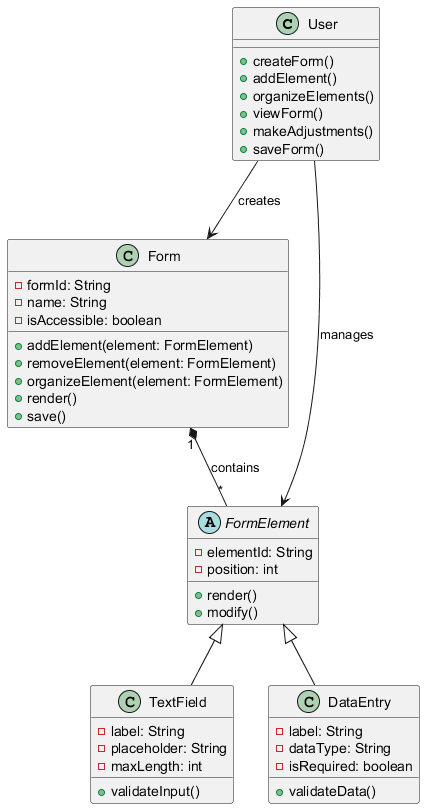

The diagram above was rendered by PlantUML. Its source (embedded in the PNG):
@startuml
class User {
  + createForm()
  + addElement()
  + organizeElements()
  + viewForm()
  + makeAdjustments()
  + saveForm()
}

class Form {
  - formId: String
  - name: String
  - isAccessible: boolean
  + addElement(element: FormElement)
  + removeElement(element: FormElement)
  + organizeElement(element: FormElement)
  + render()
  + save()
}

abstract class FormElement {
  - elementId: String
  - position: int
  + render()
  + modify()
}

class TextField extends FormElement {
  - label: String
  - placeholder: String
  - maxLength: int
  + validateInput()
}

class DataEntry extends FormElement {
  - label: String
  - dataType: String
  - isRequired: boolean
  + validateData()
}

User --> Form : creates
Form "1" *-- "*" FormElement : contains
User --> FormElement : manages
@enduml